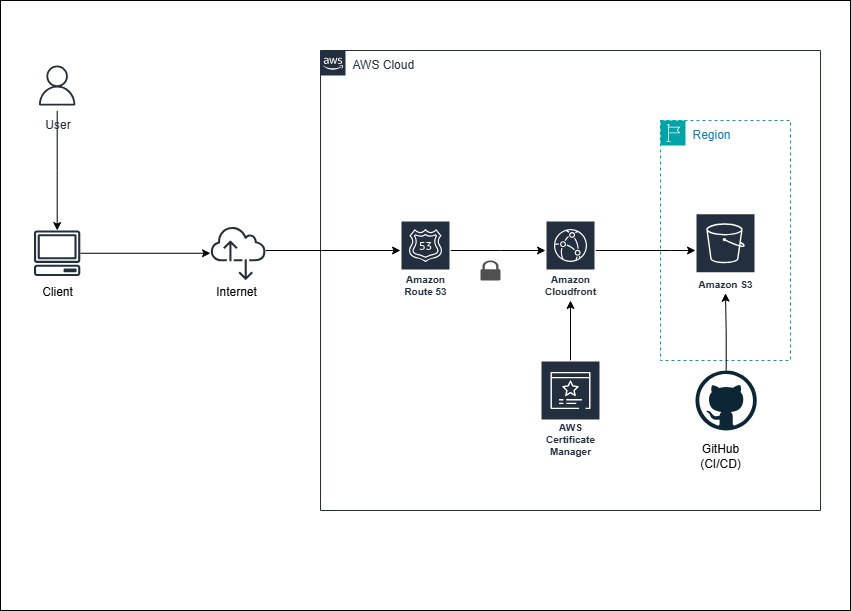

The diagram above was exported from draw.io. Its source (the exported page's mxGraphModel, read from the mxfile embedded in the PNG):
<mxGraphModel dx="872" dy="507" grid="1" gridSize="10" guides="1" tooltips="1" connect="1" arrows="1" fold="1" page="1" pageScale="1" pageWidth="850" pageHeight="1100" background="none" math="0" shadow="0">
  <root>
    <mxCell id="0" />
    <mxCell id="1" parent="0" />
    <mxCell id="AsIEuJulkgisM5rtRH9X-62" value="" style="rounded=0;whiteSpace=wrap;html=1;" parent="1" vertex="1">
      <mxGeometry width="850" height="610" as="geometry" />
    </mxCell>
    <mxCell id="AsIEuJulkgisM5rtRH9X-14" value="AWS Cloud" style="points=[[0,0],[0.25,0],[0.5,0],[0.75,0],[1,0],[1,0.25],[1,0.5],[1,0.75],[1,1],[0.75,1],[0.5,1],[0.25,1],[0,1],[0,0.75],[0,0.5],[0,0.25]];outlineConnect=0;gradientColor=none;html=1;whiteSpace=wrap;fontSize=12;fontStyle=0;container=0;pointerEvents=0;collapsible=0;recursiveResize=0;shape=mxgraph.aws4.group;grIcon=mxgraph.aws4.group_aws_cloud_alt;strokeColor=#232F3E;fillColor=none;verticalAlign=top;align=left;spacingLeft=30;fontColor=#232F3E;dashed=0;" parent="1" vertex="1">
      <mxGeometry x="320" y="50" width="500" height="460" as="geometry" />
    </mxCell>
    <mxCell id="AsIEuJulkgisM5rtRH9X-21" style="edgeStyle=orthogonalEdgeStyle;rounded=0;orthogonalLoop=1;jettySize=auto;html=1;" parent="1" source="AsIEuJulkgisM5rtRH9X-3" target="AsIEuJulkgisM5rtRH9X-13" edge="1">
      <mxGeometry relative="1" as="geometry" />
    </mxCell>
    <mxCell id="AsIEuJulkgisM5rtRH9X-3" value="User" style="sketch=0;outlineConnect=0;fontColor=#232F3E;gradientColor=none;strokeColor=#232F3E;fillColor=#ffffff;dashed=0;verticalLabelPosition=bottom;verticalAlign=top;align=center;html=1;fontSize=12;fontStyle=0;aspect=fixed;shape=mxgraph.aws4.resourceIcon;resIcon=mxgraph.aws4.user;" parent="1" vertex="1">
      <mxGeometry x="31.65" y="60" width="50" height="50" as="geometry" />
    </mxCell>
    <mxCell id="AsIEuJulkgisM5rtRH9X-22" style="edgeStyle=orthogonalEdgeStyle;rounded=0;orthogonalLoop=1;jettySize=auto;html=1;" parent="1" source="AsIEuJulkgisM5rtRH9X-13" target="AsIEuJulkgisM5rtRH9X-16" edge="1">
      <mxGeometry relative="1" as="geometry" />
    </mxCell>
    <mxCell id="AsIEuJulkgisM5rtRH9X-13" value="" style="sketch=0;outlineConnect=0;fontColor=#232F3E;gradientColor=none;fillColor=#232F3D;strokeColor=none;dashed=0;verticalLabelPosition=bottom;verticalAlign=top;align=center;html=1;fontSize=12;fontStyle=0;aspect=fixed;pointerEvents=1;shape=mxgraph.aws4.client;" parent="1" vertex="1">
      <mxGeometry x="33.3" y="230" width="46.7" height="45.5" as="geometry" />
    </mxCell>
    <mxCell id="AsIEuJulkgisM5rtRH9X-50" value="" style="edgeStyle=orthogonalEdgeStyle;rounded=0;orthogonalLoop=1;jettySize=auto;html=1;" parent="1" source="AsIEuJulkgisM5rtRH9X-16" target="AsIEuJulkgisM5rtRH9X-4" edge="1">
      <mxGeometry relative="1" as="geometry">
        <mxPoint x="237.75" y="158.39165080725456" as="targetPoint" />
        <Array as="points">
          <mxPoint x="320" y="250" />
          <mxPoint x="320" y="250" />
        </Array>
      </mxGeometry>
    </mxCell>
    <mxCell id="AsIEuJulkgisM5rtRH9X-16" value="" style="sketch=0;outlineConnect=0;fontColor=#232F3E;gradientColor=none;fillColor=#232F3D;strokeColor=none;dashed=0;verticalLabelPosition=bottom;verticalAlign=top;align=center;html=1;fontSize=12;fontStyle=0;aspect=fixed;pointerEvents=1;shape=mxgraph.aws4.internet_alt2;" parent="1" vertex="1">
      <mxGeometry x="210" y="225" width="55.5" height="55.5" as="geometry" />
    </mxCell>
    <mxCell id="AsIEuJulkgisM5rtRH9X-56" value="" style="edgeStyle=orthogonalEdgeStyle;rounded=0;orthogonalLoop=1;jettySize=auto;html=1;" parent="1" source="AsIEuJulkgisM5rtRH9X-4" target="AsIEuJulkgisM5rtRH9X-55" edge="1">
      <mxGeometry relative="1" as="geometry">
        <Array as="points">
          <mxPoint x="500" y="250" />
          <mxPoint x="500" y="250" />
        </Array>
      </mxGeometry>
    </mxCell>
    <mxCell id="AsIEuJulkgisM5rtRH9X-4" value="Amazon Route 53" style="sketch=0;outlineConnect=0;fontColor=#232F3E;gradientColor=none;strokeColor=#ffffff;fillColor=#232F3E;dashed=0;verticalLabelPosition=middle;verticalAlign=bottom;align=center;html=1;whiteSpace=wrap;fontSize=10;fontStyle=1;spacing=3;shape=mxgraph.aws4.productIcon;prIcon=mxgraph.aws4.route_53;" parent="1" vertex="1">
      <mxGeometry x="400" y="220" width="50" height="80" as="geometry" />
    </mxCell>
    <mxCell id="AsIEuJulkgisM5rtRH9X-17" value="Region" style="points=[[0,0],[0.25,0],[0.5,0],[0.75,0],[1,0],[1,0.25],[1,0.5],[1,0.75],[1,1],[0.75,1],[0.5,1],[0.25,1],[0,1],[0,0.75],[0,0.5],[0,0.25]];outlineConnect=0;gradientColor=none;html=1;whiteSpace=wrap;fontSize=12;fontStyle=0;container=1;pointerEvents=0;collapsible=0;recursiveResize=0;shape=mxgraph.aws4.group;grIcon=mxgraph.aws4.group_region;strokeColor=#00A4A6;fillColor=none;verticalAlign=top;align=left;spacingLeft=30;fontColor=#147EBA;dashed=1;" parent="1" vertex="1">
      <mxGeometry x="660" y="120" width="130" height="240" as="geometry" />
    </mxCell>
    <mxCell id="AsIEuJulkgisM5rtRH9X-5" value="Amazon S3" style="sketch=0;outlineConnect=0;fontColor=#232F3E;gradientColor=none;strokeColor=#ffffff;fillColor=#232F3E;dashed=0;verticalLabelPosition=middle;verticalAlign=bottom;align=center;html=1;whiteSpace=wrap;fontSize=10;fontStyle=1;spacing=3;shape=mxgraph.aws4.productIcon;prIcon=mxgraph.aws4.s3;" parent="AsIEuJulkgisM5rtRH9X-17" vertex="1">
      <mxGeometry x="35" y="92.75" width="60" height="80" as="geometry" />
    </mxCell>
    <mxCell id="AsIEuJulkgisM5rtRH9X-58" value="" style="edgeStyle=orthogonalEdgeStyle;rounded=0;orthogonalLoop=1;jettySize=auto;html=1;" parent="1" source="AsIEuJulkgisM5rtRH9X-52" target="AsIEuJulkgisM5rtRH9X-55" edge="1">
      <mxGeometry relative="1" as="geometry" />
    </mxCell>
    <mxCell id="AsIEuJulkgisM5rtRH9X-52" value="AWS Certificate Manager" style="sketch=0;outlineConnect=0;fontColor=#232F3E;gradientColor=none;strokeColor=#ffffff;fillColor=#232F3E;dashed=0;verticalLabelPosition=middle;verticalAlign=bottom;align=center;html=1;whiteSpace=wrap;fontSize=10;fontStyle=1;spacing=3;shape=mxgraph.aws4.productIcon;prIcon=mxgraph.aws4.certificate_manager_3;" parent="1" vertex="1">
      <mxGeometry x="540" y="360" width="60" height="100" as="geometry" />
    </mxCell>
    <mxCell id="AsIEuJulkgisM5rtRH9X-57" value="" style="edgeStyle=orthogonalEdgeStyle;rounded=0;orthogonalLoop=1;jettySize=auto;html=1;" parent="1" source="AsIEuJulkgisM5rtRH9X-55" target="AsIEuJulkgisM5rtRH9X-5" edge="1">
      <mxGeometry relative="1" as="geometry">
        <Array as="points">
          <mxPoint x="670" y="250" />
          <mxPoint x="670" y="250" />
        </Array>
      </mxGeometry>
    </mxCell>
    <mxCell id="AsIEuJulkgisM5rtRH9X-55" value="Amazon Cloudfront" style="sketch=0;outlineConnect=0;fontColor=#232F3E;gradientColor=none;strokeColor=#ffffff;fillColor=#232F3E;dashed=0;verticalLabelPosition=middle;verticalAlign=bottom;align=center;html=1;whiteSpace=wrap;fontSize=10;fontStyle=1;spacing=3;shape=mxgraph.aws4.productIcon;prIcon=mxgraph.aws4.cloudfront;" parent="1" vertex="1">
      <mxGeometry x="545" y="220" width="50" height="80" as="geometry" />
    </mxCell>
    <mxCell id="AsIEuJulkgisM5rtRH9X-60" value="" style="edgeStyle=orthogonalEdgeStyle;rounded=0;orthogonalLoop=1;jettySize=auto;html=1;" parent="1" source="AsIEuJulkgisM5rtRH9X-59" target="AsIEuJulkgisM5rtRH9X-5" edge="1">
      <mxGeometry relative="1" as="geometry" />
    </mxCell>
    <mxCell id="AsIEuJulkgisM5rtRH9X-59" value="" style="dashed=0;outlineConnect=0;html=1;align=center;labelPosition=center;verticalLabelPosition=bottom;verticalAlign=top;shape=mxgraph.weblogos.github" parent="1" vertex="1">
      <mxGeometry x="695" y="370" width="61.25" height="60" as="geometry" />
    </mxCell>
    <mxCell id="AsIEuJulkgisM5rtRH9X-63" value="" style="sketch=0;pointerEvents=1;shadow=0;dashed=0;html=1;strokeColor=none;fillColor=#505050;labelPosition=center;verticalLabelPosition=bottom;verticalAlign=top;outlineConnect=0;align=center;shape=mxgraph.office.security.lock_protected;" parent="1" vertex="1">
      <mxGeometry x="480" y="260" width="20" height="20" as="geometry" />
    </mxCell>
    <mxCell id="WgyWD8qDHUCA4aI5H8tG-1" value="Client" style="text;strokeColor=none;align=center;fillColor=none;html=1;verticalAlign=middle;whiteSpace=wrap;rounded=0;" vertex="1" parent="1">
      <mxGeometry x="26.650000000000006" y="275.5" width="60" height="30" as="geometry" />
    </mxCell>
    <mxCell id="WgyWD8qDHUCA4aI5H8tG-2" value="Internet" style="text;strokeColor=none;align=center;fillColor=none;html=1;verticalAlign=middle;whiteSpace=wrap;rounded=0;" vertex="1" parent="1">
      <mxGeometry x="205.5" y="275.5" width="60" height="30" as="geometry" />
    </mxCell>
    <mxCell id="WgyWD8qDHUCA4aI5H8tG-3" value="GitHub&lt;div&gt;(CI/CD)&lt;/div&gt;" style="text;strokeColor=none;align=center;fillColor=none;html=1;verticalAlign=middle;whiteSpace=wrap;rounded=0;" vertex="1" parent="1">
      <mxGeometry x="690" y="440" width="60" height="30" as="geometry" />
    </mxCell>
  </root>
</mxGraphModel>